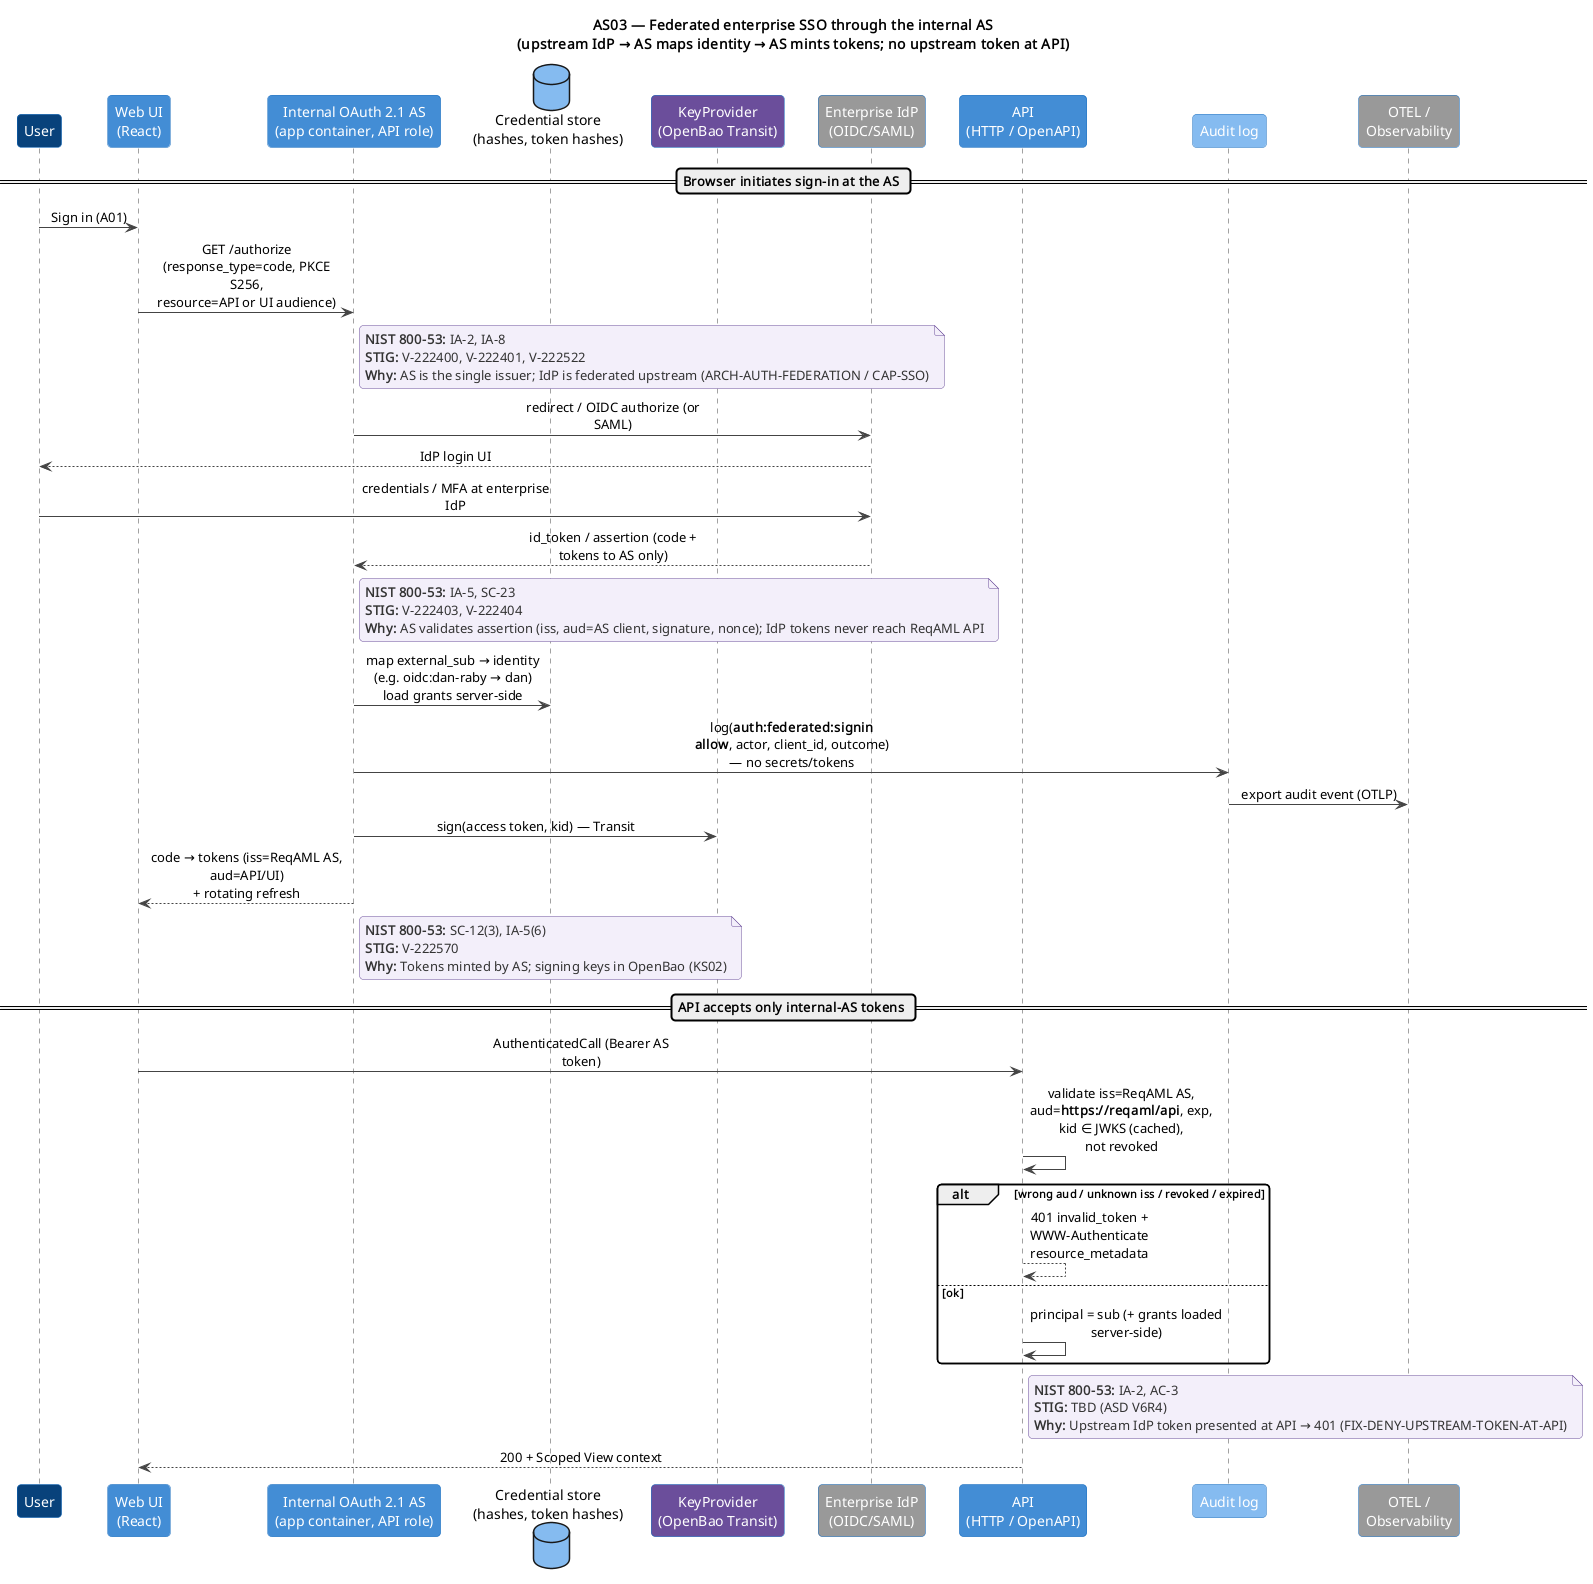

The diagram above was rendered by PlantUML. Its source (embedded in the PNG):
@startuml AS03-federated-sso-via-as
!include ../includes/C4_Sequence_Macros.puml

title AS03 — Federated enterprise SSO through the internal AS\n(upstream IdP → AS maps identity → AS mints tokens; no upstream token at API)

C4Seq_User()
C4Seq_WebUI()
C4Seq_AuthServer()
C4Seq_CredStore()
C4Seq_KeyProvider()
C4Seq_IdP()
C4Seq_API()
C4Seq_Audit()
C4Seq_OTEL()

== Browser initiates sign-in at the AS ==

seqUser -> seqWebUI : Sign in (A01)
seqWebUI -> seqAuthServer : GET /authorize (response_type=code, PKCE S256,\nresource=API or UI audience)
ControlNote(seqAuthServer, "IA-2, IA-8", "V-222400, V-222401, V-222522", "AS is the single issuer; IdP is federated upstream (ARCH-AUTH-FEDERATION / CAP-SSO)")

seqAuthServer -> seqIdP : redirect / OIDC authorize (or SAML)
seqIdP --> seqUser : IdP login UI
seqUser -> seqIdP : credentials / MFA at enterprise IdP
seqIdP --> seqAuthServer : id_token / assertion (code + tokens to AS only)
ControlNote(seqAuthServer, "IA-5, SC-23", "V-222403, V-222404", "AS validates assertion (iss, aud=AS client, signature, nonce); IdP tokens never reach ReqAML API")

seqAuthServer -> seqCredStore : map external_sub → identity (e.g. oidc:dan-raby → dan)\nload grants server-side
AuthAuditLog("auth:federated:signin allow")
seqAuthServer -> seqKeyProvider : sign(access token, kid) — Transit
seqAuthServer --> seqWebUI : code → tokens (iss=ReqAML AS, aud=API/UI)\n+ rotating refresh
ControlNote(seqAuthServer, "SC-12(3), IA-5(6)", "V-222570", "Tokens minted by AS; signing keys in OpenBao (KS02)")

== API accepts only internal-AS tokens ==

seqWebUI -> seqAPI : AuthenticatedCall (Bearer AS token)
TokenValidate(seqAPI, "https://reqaml/api")
ControlNote(seqAPI, "IA-2, AC-3", "TBD (ASD V6R4)", "Upstream IdP token presented at API → 401 (FIX-DENY-UPSTREAM-TOKEN-AT-API)")
seqAPI --> seqWebUI : 200 + Scoped View context

@enduml